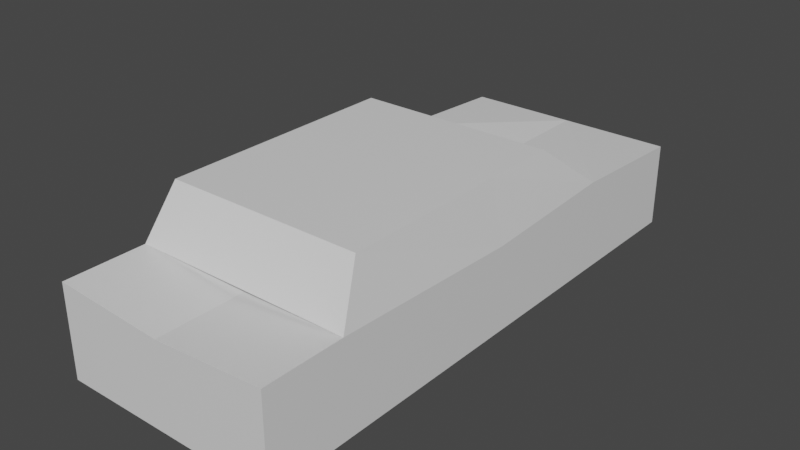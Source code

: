 # Source: arabadene.blend  (saved by Blender 2.92.15; exported with 4.5.12 LTS)
import bpy
from mathutils import Matrix  # noqa: F401  (used for matrix-valued properties, if any)

bpy.ops.wm.read_factory_settings(use_empty=True)
scene = bpy.context.scene
scene.name = 'Scene'

# ---- collections
col_collection = bpy.data.collections.new('Collection'); scene.collection.children.link(col_collection)

# ---- materials (node trees are filled in below, after node groups)
mat_material = bpy.data.materials.new('Material')
mat_material.alpha_threshold = 0.0
mat_material.use_transparent_shadow = False
mat_material.line_color = (0.0, 0.0, 0.0, 1.0)

# ---- material node trees
mat_material.use_nodes = True; mat_material.node_tree.nodes.clear()
_N = mat_material.node_tree.nodes; _L = mat_material.node_tree.links
n0 = _N.new('ShaderNodeOutputMaterial'); n0.name = 'Material Output'; n0.location = (300, 300)
n1 = _N.new('ShaderNodeBsdfPrincipled'); n1.name = 'Principled BSDF'; n1.location = (10, 300)
n1.distribution = 'GGX'
n1.subsurface_method = 'BURLEY'
n1.inputs[2].default_value = 0.4
n1.inputs[3].default_value = 1.45
n1.inputs[27].default_value = (0.0, 0.0, 0.0, 1.0)
n1.inputs[28].default_value = 1.0
_L.new(n1.outputs[0], n0.inputs[0])
n0.is_active_output = True

# ---- world
world_world = bpy.data.worlds.new('World'); scene.world = world_world
world_world.use_nodes = True; world_world.node_tree.nodes.clear()
_N = world_world.node_tree.nodes; _L = world_world.node_tree.links
n0 = _N.new('ShaderNodeOutputWorld'); n0.name = 'World Output'; n0.location = (300, 300)
n1 = _N.new('ShaderNodeBackground'); n1.name = 'Background'; n1.location = (10, 300)
n1.inputs[0].default_value = (0.05088, 0.05088, 0.05088, 1.0)
_L.new(n1.outputs[0], n0.inputs[0])
n0.is_active_output = True
world_world.color = (0.05088, 0.05088, 0.05088)
world_world.use_sun_shadow = False
world_world.sun_shadow_jitter_overblur = 0.0

# ---- meshes
me_cube = bpy.data.meshes.new('Cube')
me_cube.from_pydata([(-1.0, 1.0, 0.4635), (-1.0, 1.0, -0.2579), (-1.0, -1.0, 0.5241), (-1.0, -1.0, -0.2579), (0.0, 1.0, -0.2579), (0.0, -1.0, 0.4635), (0.0, -1.0, -0.2579), (0.0, 1.0, 0.4635), (-1.0, 0.5242, -0.2579), (-1.0, 0.5242, 0.5241), (0.0, 0.5242, -0.2579), (0.0, 0.4067, 0.4635), (-1.0, -0.7072, -0.2579), (0.0, -0.7072, -0.2579), (0.0, -0.5, 0.4635), (-1.0, -0.7072, 0.5241), (-1.0, -0.7072, 0.5241), (-1.0, 0.5242, 0.5241), (0.0, 0.5242, 0.5241), (0.0, -0.7072, 0.5241), (-0.8911, -0.6065, 0.9726), (-0.8911, 0.2707, 0.9726), (0.0, 0.2707, 0.9726), (0.0, -0.6065, 0.9726), (-1.0, 0.00159, 0.4635), (-1.0, 0.00159, -0.2579), (0.0, 0.00159, -0.3185), (-1.0, 0.00159, 0.4635), (-0.8911, -0.0008338, 0.9726), (0.0, -0.0008338, 0.9726)], [], [(14, 15, 2, 5), (6, 5, 2, 3), (8, 9, 0, 1), (1, 0, 7, 4), (12, 13, 6, 3), (1, 4, 10, 8), (25, 24, 9, 8), (7, 0, 9, 11), (3, 2, 15, 12), (25, 26, 13, 12), (11, 9, 17, 18), (27, 16, 20, 28), (15, 14, 19, 16), (24, 15, 16, 27), (29, 28, 20, 23), (16, 19, 23, 20), (18, 17, 21, 22), (22, 21, 28, 29), (9, 24, 27, 17), (17, 27, 28, 21), (8, 10, 26, 25), (12, 15, 24, 25)])
_uv = me_cube.uv_layers.new(name='UVMap')
_uv.uv.foreach_set('vector', [0.75, 0.6741, 0.875, 0.6741, 0.875, 0.75, 0.75, 0.75, 0.375, 0.875, 0.625, 0.875, 0.625, 1.0, 0.375, 1.0, 0.375, 0.1931, 0.625, 0.1931, 0.625, 0.25, 0.375, 0.25, 0.375, 0.25, 0.625, 0.25, 0.625, 0.375, 0.375, 0.375, 0.125, 0.6741, 0.25, 0.6741, 0.25, 0.75, 0.125, 0.75, 0.125, 0.5, 0.25, 0.5, 0.25, 0.5569, 0.125, 0.5569, 0.375, 0.1345, 0.625, 0.1345, 0.625, 0.1931, 0.375, 0.1931, 0.75, 0.5, 0.875, 0.5, 0.875, 0.5569, 0.75, 0.5569, 0.375, 0.0, 0.625, 0.0, 0.625, 0.07595, 0.375, 0.07595, 0.125, 0.6155, 0.25, 0.6155, 0.25, 0.6741, 0.125, 0.6741, 0.75, 0.5569, 0.875, 0.5569, 0.875, 0.5569, 0.75, 0.5569, 0.625, 0.1345, 0.625, 0.07595, 0.625, 0.07595, 0.625, 0.1345, 0.875, 0.6741, 0.75, 0.6741, 0.75, 0.6741, 0.875, 0.6741, 0.875, 0.6741, 0.875, 0.6741, 0.875, 0.6741, 0.875, 0.6741, 0.75, 0.6155, 0.875, 0.6155, 0.875, 0.6741, 0.75, 0.6741, 0.875, 0.6741, 0.75, 0.6741, 0.75, 0.6741, 0.875, 0.6741, 0.75, 0.5569, 0.875, 0.5569, 0.875, 0.5569, 0.75, 0.5569, 0.75, 0.5569, 0.875, 0.5569, 0.875, 0.6155, 0.75, 0.6155, 0.875, 0.5569, 0.875, 0.5569, 0.875, 0.5569, 0.875, 0.5569, 0.625, 0.1931, 0.625, 0.1345, 0.625, 0.1345, 0.625, 0.1931, 0.125, 0.5569, 0.25, 0.5569, 0.25, 0.6155, 0.125, 0.6155, 0.375, 0.07595, 0.625, 0.07595, 0.625, 0.1345, 0.375, 0.1345])
me_cube.materials.append(mat_material)
me_cube.use_remesh_preserve_volume = False
me_cube.use_remesh_preserve_attributes = False
me_cube.use_mirror_vertex_groups = False
me_cube.update()

# ---- objects
ob_cube = bpy.data.objects.new('Cube', me_cube)

# ---- transforms, parenting, visibility, modifiers, constraints
ob_cube.location = (0.0, 0.0, 0.4945)
ob_cube.scale = (0.9, 2.25, 0.9566)
ob_cube.lock_rotations_4d = False
ob_cube.empty_display_type = 'ARROWS'
ob_cube.lineart.crease_threshold = 0.0
_m = ob_cube.modifiers.new('Mirror', 'MIRROR')

# ---- collection membership
col_collection.objects.link(ob_cube)

# ---- scene / render settings (as saved in the file)
scene.frame_start = 1; scene.frame_end = 250; scene.frame_set(0)
scene.render.engine = 'BLENDER_EEVEE_NEXT'
scene.cycles.use_denoising = False
scene.cycles.samples = 128
scene.cycles.sampling_pattern = 'TABULATED_SOBOL'
scene.cycles.use_adaptive_sampling = False
scene.cycles.use_light_tree = False
scene.view_settings.view_transform = 'Filmic'
bpy.context.view_layer.update()

# ---- added for rendering (the .blend has no active camera and no usable light): camera, sun
cam_auto = bpy.data.cameras.new('AutoCamera')
cam_auto.lens = 50.0
cam_auto.sensor_width = 36.0
cam_auto.clip_end = 1000.0
ob_auto_camera = bpy.data.objects.new('AutoCamera', cam_auto)
scene.collection.objects.link(ob_auto_camera)
ob_auto_camera.location = (4.62753, -5.55304, 4.50935)
ob_auto_camera.rotation_euler = (1.09748, -7.21219e-08, 0.694738)
scene.camera = ob_auto_camera
light_auto_sun = bpy.data.lights.new('AutoSun', 'SUN')
light_auto_sun.energy = 3.0
light_auto_sun.angle = 0.0523599
ob_auto_sun = bpy.data.objects.new('AutoSun', light_auto_sun)
scene.collection.objects.link(ob_auto_sun)
ob_auto_sun.rotation_euler = (0.872665, 0.174533, 0.523599)
bpy.context.view_layer.update()
